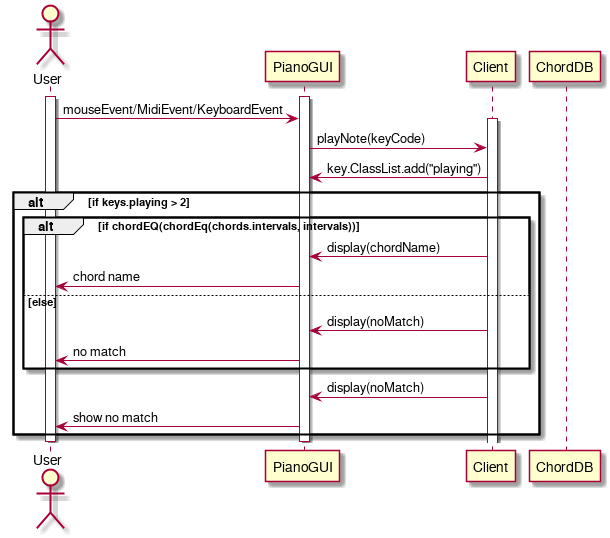

The diagram above was rendered by PlantUML. Its source (embedded in the PNG):
@startuml
actor User
participant PianoGUI
participant Client
participant ChordDB
activate User
activate PianoGUI
User -> PianoGUI: mouseEvent/MidiEvent/KeyboardEvent
activate Client
PianoGUI -> Client: playNote(keyCode)
Client -> PianoGUI: key.ClassList.add("playing")
alt if keys.playing > 2
alt if chordEQ(chordEq(chords.intervals, intervals))
Client -> PianoGUI: display(chordName)
PianoGUI -> User: chord name
else else
Client -> PianoGUI: display(noMatch)
PianoGUI -> User: no match
end
Client -> PianoGUI: display(noMatch)
PianoGUI -> User: show no match
end
deactivate PianoGUI
deactivate User
@enduml